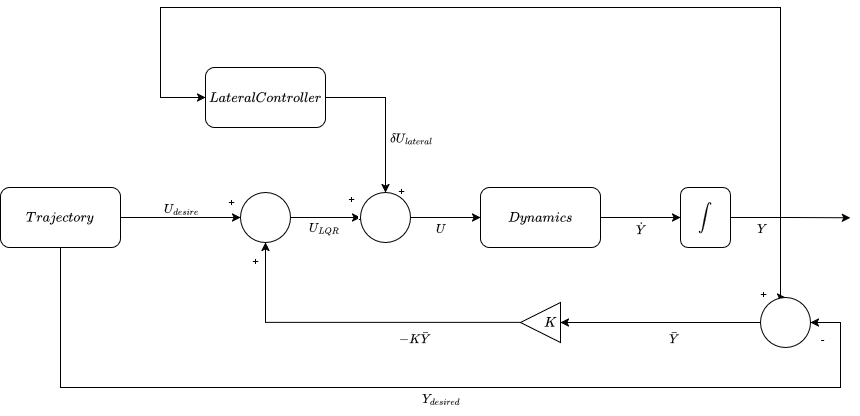

The diagram above was exported from draw.io. Its source (the exported page's mxGraphModel, read from the mxfile embedded in the PNG):
<mxGraphModel dx="1220" dy="856" grid="1" gridSize="10" guides="1" tooltips="1" connect="1" arrows="1" fold="1" page="1" pageScale="1" pageWidth="850" pageHeight="1100" math="1" shadow="0">
  <root>
    <mxCell id="0" />
    <mxCell id="1" parent="0" />
    <mxCell id="76oTwzVMkIixQ3VcZVod-28" edge="1" parent="1" source="76oTwzVMkIixQ3VcZVod-1" style="edgeStyle=orthogonalEdgeStyle;rounded=0;orthogonalLoop=1;jettySize=auto;html=1;exitX=1;exitY=0.5;exitDx=0;exitDy=0;entryX=0;entryY=0.5;entryDx=0;entryDy=0;" target="76oTwzVMkIixQ3VcZVod-27">
      <mxGeometry relative="1" as="geometry" />
    </mxCell>
    <mxCell id="76oTwzVMkIixQ3VcZVod-29" connectable="0" parent="76oTwzVMkIixQ3VcZVod-28" style="edgeLabel;html=1;align=center;verticalAlign=middle;resizable=0;points=[];labelBackgroundColor=none;" value="&lt;div&gt;$$U_{desire}$$&lt;/div&gt;" vertex="1">
      <mxGeometry relative="1" x="-0.0322" y="1" as="geometry">
        <mxPoint x="2" y="-9" as="offset" />
      </mxGeometry>
    </mxCell>
    <mxCell id="76oTwzVMkIixQ3VcZVod-30" connectable="0" parent="76oTwzVMkIixQ3VcZVod-28" style="edgeLabel;html=1;align=center;verticalAlign=middle;resizable=0;points=[];labelBackgroundColor=none;" value="&lt;div&gt;+&lt;/div&gt;&lt;div&gt;&lt;br&gt;&lt;/div&gt;" vertex="1">
      <mxGeometry relative="1" x="0.7771" y="-1" as="geometry">
        <mxPoint x="3" y="-11" as="offset" />
      </mxGeometry>
    </mxCell>
    <mxCell id="76oTwzVMkIixQ3VcZVod-47" edge="1" parent="1" source="76oTwzVMkIixQ3VcZVod-1" style="edgeStyle=orthogonalEdgeStyle;rounded=0;orthogonalLoop=1;jettySize=auto;html=1;exitX=0.5;exitY=1;exitDx=0;exitDy=0;entryX=1;entryY=0.5;entryDx=0;entryDy=0;" target="76oTwzVMkIixQ3VcZVod-42">
      <mxGeometry relative="1" x="-0.0798" as="geometry">
        <Array as="points">
          <mxPoint x="340" y="610" />
          <mxPoint x="1120" y="610" />
          <mxPoint x="1120" y="545" />
        </Array>
      </mxGeometry>
    </mxCell>
    <mxCell id="76oTwzVMkIixQ3VcZVod-50" connectable="0" parent="76oTwzVMkIixQ3VcZVod-47" style="edgeLabel;html=1;align=center;verticalAlign=middle;resizable=0;points=[];labelBackgroundColor=none;" value="$$Y_{desired}$$" vertex="1">
      <mxGeometry relative="1" x="0.9468" as="geometry">
        <mxPoint x="-397" y="75" as="offset" />
      </mxGeometry>
    </mxCell>
    <mxCell id="76oTwzVMkIixQ3VcZVod-51" connectable="0" parent="76oTwzVMkIixQ3VcZVod-47" style="edgeLabel;html=1;align=center;verticalAlign=middle;resizable=0;points=[];labelBackgroundColor=none;" value="-" vertex="1">
      <mxGeometry relative="1" x="0.9665" as="geometry">
        <mxPoint x="-6" y="15" as="offset" />
      </mxGeometry>
    </mxCell>
    <mxCell id="76oTwzVMkIixQ3VcZVod-1" parent="1" style="rounded=1;whiteSpace=wrap;html=1;roundedPerimeter=1;" value="$$Trajectory$$" vertex="1">
      <mxGeometry height="60" width="120" x="280" y="410" as="geometry" />
    </mxCell>
    <mxCell id="76oTwzVMkIixQ3VcZVod-36" edge="1" parent="1" source="76oTwzVMkIixQ3VcZVod-27" style="edgeStyle=orthogonalEdgeStyle;rounded=0;orthogonalLoop=1;jettySize=auto;html=1;exitX=1;exitY=0.5;exitDx=0;exitDy=0;entryX=0;entryY=0.5;entryDx=0;entryDy=0;" target="76oTwzVMkIixQ3VcZVod-74">
      <mxGeometry relative="1" as="geometry">
        <mxPoint x="610" y="500" as="targetPoint" />
      </mxGeometry>
    </mxCell>
    <mxCell id="76oTwzVMkIixQ3VcZVod-52" connectable="0" parent="76oTwzVMkIixQ3VcZVod-36" style="edgeLabel;html=1;align=center;verticalAlign=middle;resizable=0;points=[];labelBackgroundColor=none;" value="&lt;div&gt;$$U_{LQR}$$&lt;/div&gt;" vertex="1">
      <mxGeometry relative="1" x="-0.0682" y="-1" as="geometry">
        <mxPoint y="9" as="offset" />
      </mxGeometry>
    </mxCell>
    <mxCell id="76oTwzVMkIixQ3VcZVod-85" connectable="0" parent="76oTwzVMkIixQ3VcZVod-36" style="edgeLabel;html=1;align=center;verticalAlign=middle;resizable=0;points=[];labelBackgroundColor=none;" value="+" vertex="1">
      <mxGeometry relative="1" x="0.5905" y="-1" as="geometry">
        <mxPoint x="4" y="-21" as="offset" />
      </mxGeometry>
    </mxCell>
    <mxCell id="76oTwzVMkIixQ3VcZVod-86" connectable="0" parent="76oTwzVMkIixQ3VcZVod-36" style="edgeLabel;html=1;align=center;verticalAlign=middle;resizable=0;points=[];" value="+" vertex="1">
      <mxGeometry relative="1" x="0.5905" y="-1" as="geometry">
        <mxPoint x="14" y="-1" as="offset" />
      </mxGeometry>
    </mxCell>
    <mxCell id="76oTwzVMkIixQ3VcZVod-27" parent="1" style="ellipse;whiteSpace=wrap;html=1;shapeInside=1;aspect=fixed;" value="" vertex="1">
      <mxGeometry height="50" width="50" x="520" y="415" as="geometry" />
    </mxCell>
    <mxCell id="76oTwzVMkIixQ3VcZVod-32" edge="1" parent="1" source="76oTwzVMkIixQ3VcZVod-31" style="edgeStyle=orthogonalEdgeStyle;rounded=0;orthogonalLoop=1;jettySize=auto;html=1;entryX=0.5;entryY=1;entryDx=0;entryDy=0;" target="76oTwzVMkIixQ3VcZVod-27">
      <mxGeometry relative="1" as="geometry" />
    </mxCell>
    <mxCell id="76oTwzVMkIixQ3VcZVod-35" connectable="0" parent="76oTwzVMkIixQ3VcZVod-32" style="edgeLabel;html=1;align=center;verticalAlign=middle;resizable=0;points=[];labelBackgroundColor=none;" value="&lt;div&gt;+&amp;nbsp; &amp;nbsp;&amp;nbsp;&lt;/div&gt;" vertex="1">
      <mxGeometry relative="1" x="0.7892" y="-1" as="geometry">
        <mxPoint x="-6" y="-18" as="offset" />
      </mxGeometry>
    </mxCell>
    <mxCell id="76oTwzVMkIixQ3VcZVod-33" connectable="0" parent="76oTwzVMkIixQ3VcZVod-32" style="edgeLabel;html=1;align=center;verticalAlign=middle;resizable=0;points=[];labelBackgroundColor=none;" value="$$-K\bar{Y}$$" vertex="1">
      <mxGeometry relative="1" x="-0.3623" y="1" as="geometry">
        <mxPoint y="14" as="offset" />
      </mxGeometry>
    </mxCell>
    <mxCell id="76oTwzVMkIixQ3VcZVod-31" parent="1" style="triangle;whiteSpace=wrap;html=1;shapeInside=1;arcSize=100;rotation=180;" value="" vertex="1">
      <mxGeometry height="40" width="40" x="800" y="525" as="geometry" />
    </mxCell>
    <mxCell id="76oTwzVMkIixQ3VcZVod-34" parent="1" style="text;html=1;whiteSpace=wrap;strokeColor=none;fillColor=none;align=center;verticalAlign=middle;rounded=0;" value="$$K$$" vertex="1">
      <mxGeometry height="30" width="60" x="800" y="530" as="geometry" />
    </mxCell>
    <mxCell id="76oTwzVMkIixQ3VcZVod-38" edge="1" parent="1" source="76oTwzVMkIixQ3VcZVod-37" style="edgeStyle=orthogonalEdgeStyle;rounded=0;orthogonalLoop=1;jettySize=auto;html=1;exitX=1;exitY=0.5;exitDx=0;exitDy=0;" target="76oTwzVMkIixQ3VcZVod-39">
      <mxGeometry relative="1" as="geometry">
        <mxPoint x="920" y="440.26011560693644" as="targetPoint" />
      </mxGeometry>
    </mxCell>
    <mxCell id="76oTwzVMkIixQ3VcZVod-54" connectable="0" parent="76oTwzVMkIixQ3VcZVod-38" style="edgeLabel;html=1;align=center;verticalAlign=middle;resizable=0;points=[];labelBackgroundColor=none;" value="$$\dot{Y}$$" vertex="1">
      <mxGeometry relative="1" x="-0.1914" y="-1" as="geometry">
        <mxPoint x="7" y="9" as="offset" />
      </mxGeometry>
    </mxCell>
    <mxCell id="76oTwzVMkIixQ3VcZVod-37" parent="1" style="rounded=1;whiteSpace=wrap;html=1;roundedPerimeter=1;" value="$$Dynamics$$" vertex="1">
      <mxGeometry height="60" width="120" x="760" y="410.00011560693645" as="geometry" />
    </mxCell>
    <mxCell id="76oTwzVMkIixQ3VcZVod-40" edge="1" parent="1" source="76oTwzVMkIixQ3VcZVod-39" style="edgeStyle=orthogonalEdgeStyle;rounded=0;orthogonalLoop=1;jettySize=auto;html=1;exitX=1;exitY=0.5;exitDx=0;exitDy=0;">
      <mxGeometry relative="1" as="geometry">
        <mxPoint x="1130" y="440.26011560693644" as="targetPoint" />
      </mxGeometry>
    </mxCell>
    <mxCell id="76oTwzVMkIixQ3VcZVod-41" connectable="0" parent="76oTwzVMkIixQ3VcZVod-40" style="edgeLabel;html=1;align=center;verticalAlign=middle;resizable=0;points=[];labelBackgroundColor=none;" value="$$Y$$" vertex="1">
      <mxGeometry relative="1" x="-0.0336" y="-1" as="geometry">
        <mxPoint x="-28" y="9" as="offset" />
      </mxGeometry>
    </mxCell>
    <mxCell id="76oTwzVMkIixQ3VcZVod-43" edge="1" parent="1" source="76oTwzVMkIixQ3VcZVod-39" style="edgeStyle=orthogonalEdgeStyle;rounded=0;orthogonalLoop=1;jettySize=auto;html=1;entryX=0.5;entryY=0;entryDx=0;entryDy=0;" target="76oTwzVMkIixQ3VcZVod-42">
      <mxGeometry relative="1" as="geometry">
        <Array as="points">
          <mxPoint x="1060" y="440" />
          <mxPoint x="1060" y="520" />
        </Array>
      </mxGeometry>
    </mxCell>
    <mxCell id="76oTwzVMkIixQ3VcZVod-48" connectable="0" parent="76oTwzVMkIixQ3VcZVod-43" style="edgeLabel;html=1;align=center;verticalAlign=middle;resizable=0;points=[];labelBackgroundColor=none;" value="+&amp;nbsp;&amp;nbsp;" vertex="1">
      <mxGeometry relative="1" x="0.704" as="geometry">
        <mxPoint x="-15" y="10" as="offset" />
      </mxGeometry>
    </mxCell>
    <mxCell id="ziUyBSfsmtUsYfNLog8C-2" edge="1" parent="1" source="76oTwzVMkIixQ3VcZVod-39" style="edgeStyle=orthogonalEdgeStyle;rounded=0;orthogonalLoop=1;jettySize=auto;html=1;entryX=0;entryY=0.5;entryDx=0;entryDy=0;" target="ziUyBSfsmtUsYfNLog8C-1">
      <mxGeometry relative="1" x="0.1034" as="geometry">
        <Array as="points">
          <mxPoint x="1060" y="440" />
          <mxPoint x="1060" y="230" />
          <mxPoint x="440" y="230" />
          <mxPoint x="440" y="320" />
        </Array>
      </mxGeometry>
    </mxCell>
    <mxCell id="76oTwzVMkIixQ3VcZVod-39" parent="1" style="rounded=1;whiteSpace=wrap;html=1;roundedPerimeter=1;" value="$$\int$$" vertex="1">
      <mxGeometry height="60" width="50" x="960" y="410" as="geometry" />
    </mxCell>
    <mxCell id="76oTwzVMkIixQ3VcZVod-45" edge="1" parent="1" source="76oTwzVMkIixQ3VcZVod-42" style="edgeStyle=orthogonalEdgeStyle;rounded=0;orthogonalLoop=1;jettySize=auto;html=1;entryX=0;entryY=0.5;entryDx=0;entryDy=0;" target="76oTwzVMkIixQ3VcZVod-31">
      <mxGeometry relative="1" as="geometry" />
    </mxCell>
    <mxCell id="76oTwzVMkIixQ3VcZVod-53" connectable="0" parent="76oTwzVMkIixQ3VcZVod-45" style="edgeLabel;html=1;align=center;verticalAlign=middle;resizable=0;points=[];labelBackgroundColor=none;" value="$$\bar{Y}$$" vertex="1">
      <mxGeometry relative="1" x="-0.1996" as="geometry">
        <mxPoint x="-8" y="15" as="offset" />
      </mxGeometry>
    </mxCell>
    <mxCell id="76oTwzVMkIixQ3VcZVod-42" parent="1" style="ellipse;whiteSpace=wrap;html=1;shapeInside=1;aspect=fixed;" value="" vertex="1">
      <mxGeometry height="50" width="50" x="1040" y="520" as="geometry" />
    </mxCell>
    <mxCell id="76oTwzVMkIixQ3VcZVod-77" edge="1" parent="1" source="ziUyBSfsmtUsYfNLog8C-1" style="edgeStyle=orthogonalEdgeStyle;rounded=0;orthogonalLoop=1;jettySize=auto;html=1;entryX=0.5;entryY=0;entryDx=0;entryDy=0;exitX=1;exitY=0.5;exitDx=0;exitDy=0;" target="76oTwzVMkIixQ3VcZVod-74">
      <mxGeometry relative="1" x="0.7935" as="geometry">
        <mxPoint x="665" y="380" as="sourcePoint" />
        <mxPoint x="664.9999999999998" y="410" as="targetPoint" />
      </mxGeometry>
    </mxCell>
    <mxCell id="76oTwzVMkIixQ3VcZVod-81" connectable="0" parent="76oTwzVMkIixQ3VcZVod-77" style="edgeLabel;html=1;align=center;verticalAlign=middle;resizable=0;points=[];labelBackgroundColor=none;" value="$$\delta U_{lateral}$$" vertex="1">
      <mxGeometry relative="1" x="0.6516" y="2" as="geometry">
        <mxPoint x="23" y="-28" as="offset" />
      </mxGeometry>
    </mxCell>
    <mxCell id="76oTwzVMkIixQ3VcZVod-84" connectable="0" parent="76oTwzVMkIixQ3VcZVod-77" style="edgeLabel;html=1;align=center;verticalAlign=middle;resizable=0;points=[];labelBackgroundColor=none;" value="+" vertex="1">
      <mxGeometry relative="1" x="0.8968" as="geometry">
        <mxPoint x="15" y="5" as="offset" />
      </mxGeometry>
    </mxCell>
    <mxCell id="76oTwzVMkIixQ3VcZVod-75" edge="1" parent="1" source="76oTwzVMkIixQ3VcZVod-74" style="edgeStyle=orthogonalEdgeStyle;rounded=0;orthogonalLoop=1;jettySize=auto;html=1;exitX=1;exitY=0.5;exitDx=0;exitDy=0;entryX=0;entryY=0.5;entryDx=0;entryDy=0;" target="76oTwzVMkIixQ3VcZVod-37">
      <mxGeometry relative="1" as="geometry" />
    </mxCell>
    <mxCell id="76oTwzVMkIixQ3VcZVod-76" connectable="0" parent="76oTwzVMkIixQ3VcZVod-75" style="edgeLabel;html=1;align=center;verticalAlign=middle;resizable=0;points=[];labelBackgroundColor=none;" value="$$U$$" vertex="1">
      <mxGeometry relative="1" x="-0.3571" y="-3" as="geometry">
        <mxPoint x="7" y="7" as="offset" />
      </mxGeometry>
    </mxCell>
    <mxCell id="76oTwzVMkIixQ3VcZVod-74" parent="1" style="ellipse;whiteSpace=wrap;html=1;shapeInside=1;aspect=fixed;" value="" vertex="1">
      <mxGeometry height="50" width="50" x="640" y="415" as="geometry" />
    </mxCell>
    <mxCell id="ziUyBSfsmtUsYfNLog8C-1" parent="1" style="rounded=1;whiteSpace=wrap;html=1;roundedPerimeter=1;" value="&lt;div&gt;$$Lateral Controller$$&lt;/div&gt;" vertex="1">
      <mxGeometry height="60" width="120" x="485" y="290" as="geometry" />
    </mxCell>
  </root>
</mxGraphModel>